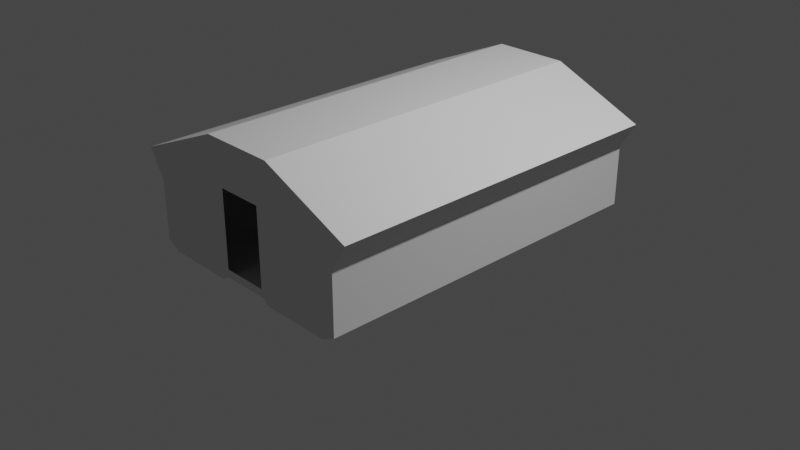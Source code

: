 # Source: JCREWIVA.blend  (saved by Blender 3.1.7; exported with 4.5.12 LTS)
import bpy
from mathutils import Matrix  # noqa: F401  (used for matrix-valued properties, if any)

bpy.ops.wm.read_factory_settings(use_empty=True)
scene = bpy.context.scene
scene.name = 'Scene'

# ---- collections
col_collection = bpy.data.collections.new('Collection'); scene.collection.children.link(col_collection)

# ---- world
world_world = bpy.data.worlds.new('World'); scene.world = world_world
world_world.use_nodes = True; world_world.node_tree.nodes.clear()
_N = world_world.node_tree.nodes; _L = world_world.node_tree.links
n0 = _N.new('ShaderNodeOutputWorld'); n0.name = 'World Output'; n0.location = (300, 300)
n1 = _N.new('ShaderNodeBackground'); n1.name = 'Background'; n1.location = (10, 300)
n1.inputs[0].default_value = (0.05088, 0.05088, 0.05088, 1.0)
_L.new(n1.outputs[0], n0.inputs[0])
n0.is_active_output = True
world_world.color = (0.05088, 0.05088, 0.05088)
world_world.use_sun_shadow = False
world_world.sun_shadow_jitter_overblur = 0.0

# ---- cameras
cam_camera = bpy.data.cameras.new('Camera')
cam_camera.clip_end = 100.0
cam_camera.ortho_scale = 7.314

# ---- lights
light_light = bpy.data.lights.new('Light', 'POINT')
light_light.transmission_factor = 0.0
light_light.energy = 1000.0
light_light.shadow_soft_size = 0.1
light_light.shadow_maximum_resolution = 0.006
light_light.use_absolute_resolution = True

# ---- meshes
me_j_4m_crew_001 = bpy.data.meshes.new('j_4m_crew.001')
me_j_4m_crew_001.from_pydata([(0.4089, -1.92, 1.33), (0.4089, 1.92, 1.33), (1.414, -1.92, 0.9066), (0.2803, 1.92, -0.04908), (1.246, 1.92, -0.02668), (1.246, 1.92, 0.613), (1.246, -1.92, 0.613), (0.2803, -1.92, -0.04908), (1.246, -1.92, -0.02668), (1.091, -1.92, -0.102), (0.34, -1.92, -0.102), (0.34, 1.92, -0.102), (1.091, 1.92, -0.102), (-0.4089, -1.92, 1.33), (-1.414, -1.92, 0.9066), (-1.246, 1.92, 0.613), (-0.4089, 1.92, 1.33), (-0.34, 1.92, -0.102), (-1.246, -1.92, 0.613), (-1.246, 1.92, -0.02668), (-0.34, -1.92, -0.102), (-0.2803, -1.92, -0.04908), (-0.2803, 1.92, -0.04908), (-1.091, 1.92, -0.102), (-1.091, -1.92, -0.102), (-1.246, -1.92, -0.02668), (1.414, 1.92, 0.9066), (-1.414, 1.92, 0.9066), (0.2505, -1.92, 0.8589), (-0.2505, -1.92, 0.8589), (0.2505, 1.92, 0.8589), (-0.2505, 1.92, 0.8589), (0.2505, -1.92, 0.03579), (-0.2505, -1.92, 0.03579), (0.2505, 1.92, 0.03579), (-0.2505, 1.92, 0.03579)], [], [(24, 20, 17, 23), (16, 1, 0, 13), (21, 7, 3, 22), (3, 7, 10, 11), (14, 18, 15, 27), (12, 9, 8, 4), (11, 10, 9, 12), (1, 30, 34, 3, 11, 12, 4, 5, 26), (18, 25, 19, 15), (20, 21, 22, 17), (25, 24, 23, 19), (6, 2, 26, 5), (0, 2, 6, 8, 9, 10, 7, 32, 28), (8, 6, 5, 4), (33, 32, 7, 21), (14, 13, 29, 33, 21, 20, 24, 25, 18), (13, 0, 28, 29), (35, 22, 3, 34), (23, 17, 22, 35, 31, 16, 27, 15, 19), (16, 31, 30, 1), (27, 16, 13, 14), (0, 1, 26, 2)])
_uv = me_j_4m_crew_001.uv_layers.new(name='UVMap')
_uv.uv.foreach_set('vector', [0.01968, 0.243, 0.01968, 0.3714, 0.3482, 0.3714, 0.3482, 0.243, 0.01609, 0.8994, 0.01609, 0.8994, 0.3629, 0.8994, 0.3629, 0.8994, 0.01968, 0.4123, 0.01968, 0.4123, 0.3482, 0.4123, 0.3482, 0.4123, 0.3482, 0.4123, 0.01968, 0.4123, 0.01968, 0.3714, 0.3482, 0.3714, 0.3629, 0.6714, 0.3629, 0.6179, 0.01609, 0.6179, 0.01609, 0.6714, 0.3482, 0.243, 0.01968, 0.243, 0.01968, 0.2164, 0.3482, 0.2164, 0.3482, 0.3714, 0.01968, 0.3714, 0.01968, 0.243, 0.3482, 0.243, 0.4526, 0.3569, 0.4581, 0.2382, 0.4609, 0.1789, 0.4636, 0.1195, 0.4585, 0.1104, 0.3939, 0.1104, 0.3806, 0.1234, 0.38, 0.2335, 0.3661, 0.284, 0.3629, 0.5991, 0.3629, 0.5028, 0.01609, 0.5028, 0.01609, 0.5991, 0.01968, 0.3714, 0.01968, 0.4123, 0.3482, 0.4123, 0.3482, 0.3714, 0.01968, 0.2164, 0.01968, 0.243, 0.3482, 0.243, 0.3482, 0.2164, 0.3982, 0.6179, 0.09917, 0.6714, 0.01609, 0.6714, 0.01931, 0.6179, 0.4246, 0.3338, 0.3661, 0.284, 0.3806, 0.2152, 0.3806, 0.1234, 0.3939, 0.1104, 0.4585, 0.1104, 0.4636, 0.1195, 0.4539, 0.1731, 0.4441, 0.2267, 0.3629, 0.5028, 0.3629, 0.5991, 0.01609, 0.5991, 0.01609, 0.5028, 0.4609, 0.1789, 0.4539, 0.1731, 0.4636, 0.1195, 0.4636, 0.1195, 0.3661, 0.284, 0.4526, 0.3569, 0.4581, 0.2382, 0.4609, 0.1789, 0.4636, 0.1195, 0.4585, 0.1104, 0.3939, 0.1104, 0.3806, 0.1234, 0.3799, 0.2334, 0.4526, 0.3569, 0.4246, 0.3338, 0.4441, 0.2267, 0.4581, 0.2382, 0.4609, 0.1789, 0.4636, 0.1195, 0.4636, 0.1195, 0.4609, 0.1789, 0.3939, 0.1104, 0.4585, 0.1104, 0.4636, 0.1195, 0.4609, 0.1789, 0.4581, 0.2382, 0.4526, 0.3569, 0.3661, 0.284, 0.3806, 0.2152, 0.3806, 0.1234, 0.4526, 0.3569, 0.4581, 0.2382, 0.4581, 0.2382, 0.4526, 0.3569, 0.01609, 0.6714, 0.01609, 0.8994, 0.4526, 0.3569, 0.3629, 0.6714, 0.4246, 0.3338, 0.4526, 0.3569, 0.01609, 0.6714, 0.3661, 0.284])
me_j_4m_crew_001.use_remesh_fix_poles = True
me_j_4m_crew_001.use_remesh_preserve_attributes = False
me_j_4m_crew_001.update()
me_j_4m_crew_001.normals_split_custom_set([tuple(v) for v in zip(*[iter([8.273e-08, -1.358e-07, 1.0, 8.273e-08, -1.358e-07, 1.0, 8.273e-08, -1.358e-07, 1.0, 8.273e-08, -1.358e-07, 1.0, 0.0, 0.0, -1.0, 0.0, 0.0, -1.0, 0.0, 0.0, -1.0, 0.0, 0.0, -1.0, 0.0, -1.339e-07, 1.0, 0.0, -1.339e-07, 1.0, 0.0, -1.339e-07, 1.0, 0.0, -1.339e-07, 1.0, 0.6631, -9.852e-08, 0.7485, 0.6631, -9.852e-08, 0.7485, 0.6631, -9.852e-08, 0.7485, 0.6631, -9.852e-08, 0.7485, 0.8673, -6.878e-08, 0.4978, 0.9182, 5.385e-06, 0.3962, 0.9182, -5.484e-06, 0.3962, 0.8673, -6.878e-08, 0.4978, -0.4366, -1.344e-07, 0.8996, -0.4366, -1.344e-07, 0.8996, -0.4366, -1.344e-07, 0.8996, -0.4366, -1.344e-07, 0.8996, -8.273e-08, -1.358e-07, 1.0, -8.273e-08, -1.358e-07, 1.0, -8.273e-08, -1.358e-07, 1.0, -8.273e-08, -1.358e-07, 1.0, -7.576e-08, -1.0, -4.727e-08, -7.576e-08, -1.0, -4.727e-08, -7.576e-08, -1.0, -4.727e-08, -7.576e-08, -1.0, -4.727e-08, -7.576e-08, -1.0, -4.727e-08, -7.576e-08, -1.0, -4.727e-08, -7.576e-08, -1.0, -4.727e-08, -7.576e-08, -1.0, -4.727e-08, -7.576e-08, -1.0, -4.727e-08, 0.9973, 3.516e-06, 0.07338, 1.0, 2.426e-08, 0.0, 1.0, 2.426e-08, 0.0, 0.9973, -3.507e-06, 0.07338, -0.6631, -9.722e-08, 0.7485, -0.6631, -9.722e-08, 0.7485, -0.6631, -9.722e-08, 0.7485, -0.6631, -9.722e-08, 0.7485, 0.4366, -1.35e-07, 0.8996, 0.4366, -1.35e-07, 0.8996, 0.4366, -1.35e-07, 0.8996, 0.4366, -1.35e-07, 0.8996, -0.9182, 5.35e-06, 0.3962, -0.8673, -6.878e-08, 0.4978, -0.8673, -6.878e-08, 0.4978, -0.9182, -5.498e-06, 0.3962, -8.594e-08, 1.0, -9.454e-08, -8.594e-08, 1.0, -9.454e-08, -8.594e-08, 1.0, -9.454e-08, -8.594e-08, 1.0, -9.454e-08, -8.594e-08, 1.0, -9.454e-08, -8.594e-08, 1.0, -9.454e-08, -8.594e-08, 1.0, -9.454e-08, -8.594e-08, 1.0, -9.454e-08, -8.594e-08, 1.0, -9.454e-08, -1.0, 2.426e-08, 0.0, -0.9973, 3.528e-06, 0.07338, -0.9973, -3.495e-06, 0.07338, -1.0, 2.426e-08, 0.0, 0.0, 1.0, 0.0, 0.0, 1.0, 0.0, 0.0, 1.0, 0.0, 0.0, 1.0, 0.0, 2.834e-08, 1.0, 1.418e-07, 2.834e-08, 1.0, 1.418e-07, 2.834e-08, 1.0, 1.418e-07, 2.834e-08, 1.0, 1.418e-07, 2.834e-08, 1.0, 1.418e-07, 2.834e-08, 1.0, 1.418e-07, 2.834e-08, 1.0, 1.418e-07, 2.834e-08, 1.0, 1.418e-07, 2.834e-08, 1.0, 1.418e-07, 0.0, 1.0, -1.918e-07, 0.0, 1.0, -1.918e-07, 0.0, 1.0, -1.918e-07, 0.0, 1.0, -1.918e-07, 0.0, -1.0, 9.096e-07, 0.0, -1.0, 9.096e-07, 0.0, -1.0, 9.096e-07, 0.0, -1.0, 9.096e-07, 7.576e-08, -1.0, -1.182e-07, 7.576e-08, -1.0, -1.182e-07, 7.576e-08, -1.0, -1.182e-07, 7.576e-08, -1.0, -1.182e-07, 7.576e-08, -1.0, -1.182e-07, 7.576e-08, -1.0, -1.182e-07, 7.576e-08, -1.0, -1.182e-07, 7.576e-08, -1.0, -1.182e-07, 7.576e-08, -1.0, -1.182e-07, 0.0, -1.0, -4.794e-07, 0.0, -1.0, -4.794e-07, 0.0, -1.0, -4.794e-07, 0.0, -1.0, -4.794e-07, 0.3883, 1.209e-07, -0.9215, 0.3883, 1.209e-07, -0.9215, 0.3883, 1.209e-07, -0.9215, 0.3883, 1.209e-07, -0.9215, -0.3883, 1.183e-07, -0.9215, -0.3883, 1.183e-07, -0.9215, -0.3883, 1.183e-07, -0.9215, -0.3883, 1.183e-07, -0.9215])] * 3)])

# ---- objects
ob_light = bpy.data.objects.new('Light', light_light)
ob_camera = bpy.data.objects.new('Camera', cam_camera)
ob_shellcollider = bpy.data.objects.new('shellCollider', me_j_4m_crew_001)
ob_freeiva = bpy.data.objects.new('FreeIva', None)
ob_empty = bpy.data.objects.new('Empty', None)

# ---- transforms, parenting, visibility, modifiers, constraints
ob_light.location = (4.076, 1.005, 5.904)
ob_light.rotation_euler = (0.6503, 0.05522, 1.866)
ob_light.lock_rotations_4d = False
ob_light.empty_display_type = 'ARROWS'
ob_light.color = (0.0, 0.0, 0.0, 0.0)
ob_light.lineart.crease_threshold = 0.0
ob_camera.location = (7.359, -6.926, 4.958)
ob_camera.rotation_euler = (1.109, 0.0, 0.8149)
ob_camera.lock_rotations_4d = False
ob_camera.empty_display_type = 'ARROWS'
ob_camera.color = (0.0, 0.0, 0.0, 0.0)
ob_camera.display_type = 'WIRE'
ob_camera.lineart.crease_threshold = 0.0
ob_shellcollider.parent = ob_freeiva
ob_shellcollider.location = (0.0, 0.0, 0.0)
ob_shellcollider.rotation_mode = 'QUATERNION'
ob_shellcollider.rotation_quaternion = (1.629e-07, 0.0, 0.0, 1.0)
ob_freeiva.location = (0.0, 0.0, 0.0)
ob_empty.location = (0.0, 0.0, 1.263)

# ---- collection membership
col_collection.objects.link(ob_light)
col_collection.objects.link(ob_camera)
col_collection.objects.link(ob_shellcollider)
col_collection.objects.link(ob_freeiva)
col_collection.objects.link(ob_empty)

# ---- scene / render settings (as saved in the file)
scene.camera = ob_camera
scene.frame_start = 1; scene.frame_end = 250; scene.frame_set(1)
scene.render.engine = 'BLENDER_EEVEE_NEXT'
scene.cycles.sampling_pattern = 'TABULATED_SOBOL'
scene.cycles.use_light_tree = False
scene.view_settings.view_transform = 'Filmic'
bpy.context.view_layer.update()
